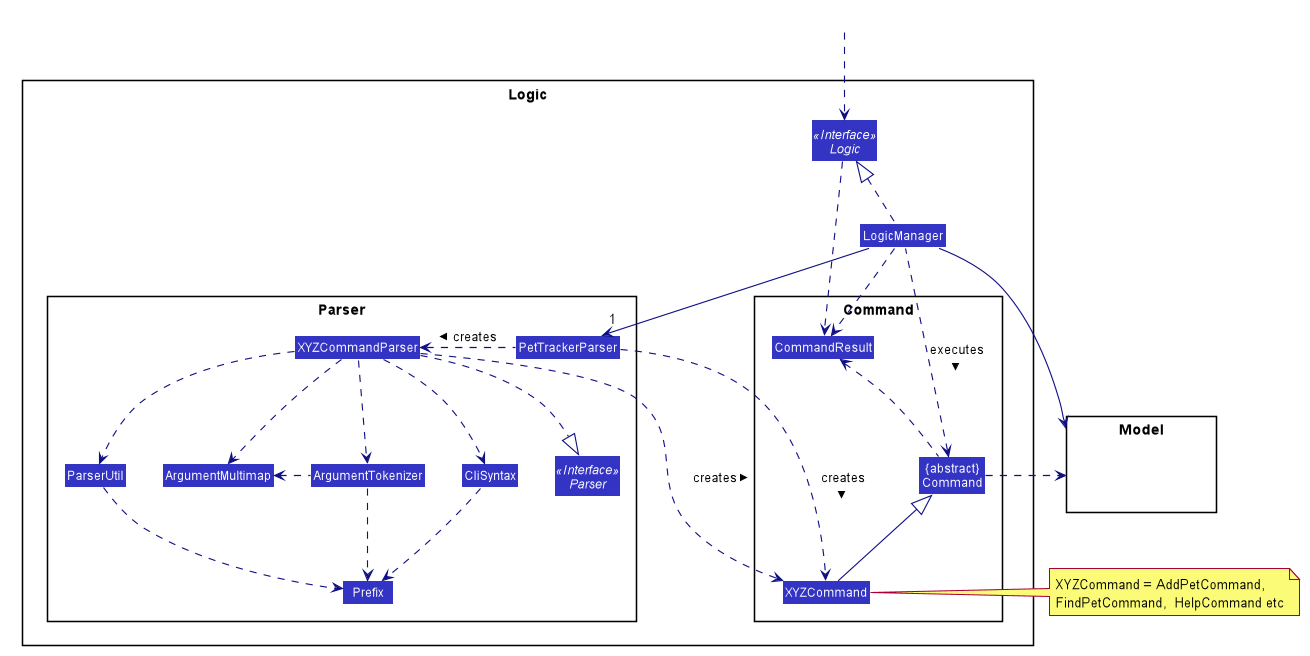

The diagram above was rendered by PlantUML. Its source (embedded in the PNG):
@startuml








skinparam BackgroundColor #FFFFFFF

skinparam Shadowing false

skinparam Class {
    FontColor #FFFFFF
    BorderThickness 1
    BorderColor #FFFFFF
    StereotypeFontColor #FFFFFF
    FontName Arial
}

skinparam Actor {
    BorderColor #000000
    Color #000000
    FontName Arial
}

skinparam Sequence {
    MessageAlign center
    BoxFontSize 15
    BoxPadding 0
    BoxFontColor #FFFFFF
    FontName Arial
}

skinparam Participant {
    FontColor #FFFFFFF
    Padding 20
}

skinparam MinClassWidth 50
skinparam ParticipantPadding 10
skinparam Shadowing false
skinparam DefaultTextAlignment center
skinparam packageStyle Rectangle

hide footbox
hide members
hide circle
skinparam arrowThickness 1.1
skinparam arrowColor #101086
skinparam classBackgroundColor #3333C4

package Logic {

package Parser {
Interface Parser <<Interface>>
Class PetTrackerParser
Class XYZCommandParser
Class CliSyntax
Class ParserUtil
Class ArgumentMultimap
Class ArgumentTokenizer
Class Prefix
}

package Command {
Class XYZCommand
Class CommandResult
Class "{abstract}\nCommand" as Command
}

Interface Logic <<Interface>>
Class LogicManager
}

package Model{
Class HiddenModel #FFFFFF
}

Class HiddenOutside #FFFFFF
HiddenOutside ..> Logic

LogicManager .up.|> Logic
LogicManager -->"1" PetTrackerParser
PetTrackerParser .left.> XYZCommandParser: creates >
PetTrackerParser ...> XYZCommand: creates >

XYZCommandParser ..> XYZCommand : creates >
XYZCommandParser ..|> Parser
XYZCommandParser ..> ArgumentMultimap
XYZCommandParser ..> ArgumentTokenizer
ArgumentTokenizer .left.> ArgumentMultimap
XYZCommandParser ..> CliSyntax
CliSyntax ..> Prefix
XYZCommandParser ..> ParserUtil
ParserUtil .down.> Prefix
ArgumentTokenizer .down.> Prefix
XYZCommand -up-|> Command
LogicManager .left.> Command : executes >

LogicManager --> Model
Command .right.> Model
note right of XYZCommand: XYZCommand = AddPetCommand, \nFindPetCommand,  HelpCommand etc

Logic ..> CommandResult
LogicManager .down.> CommandResult
Command .up.> CommandResult
CommandResult -[hidden]-> Parser
@enduml